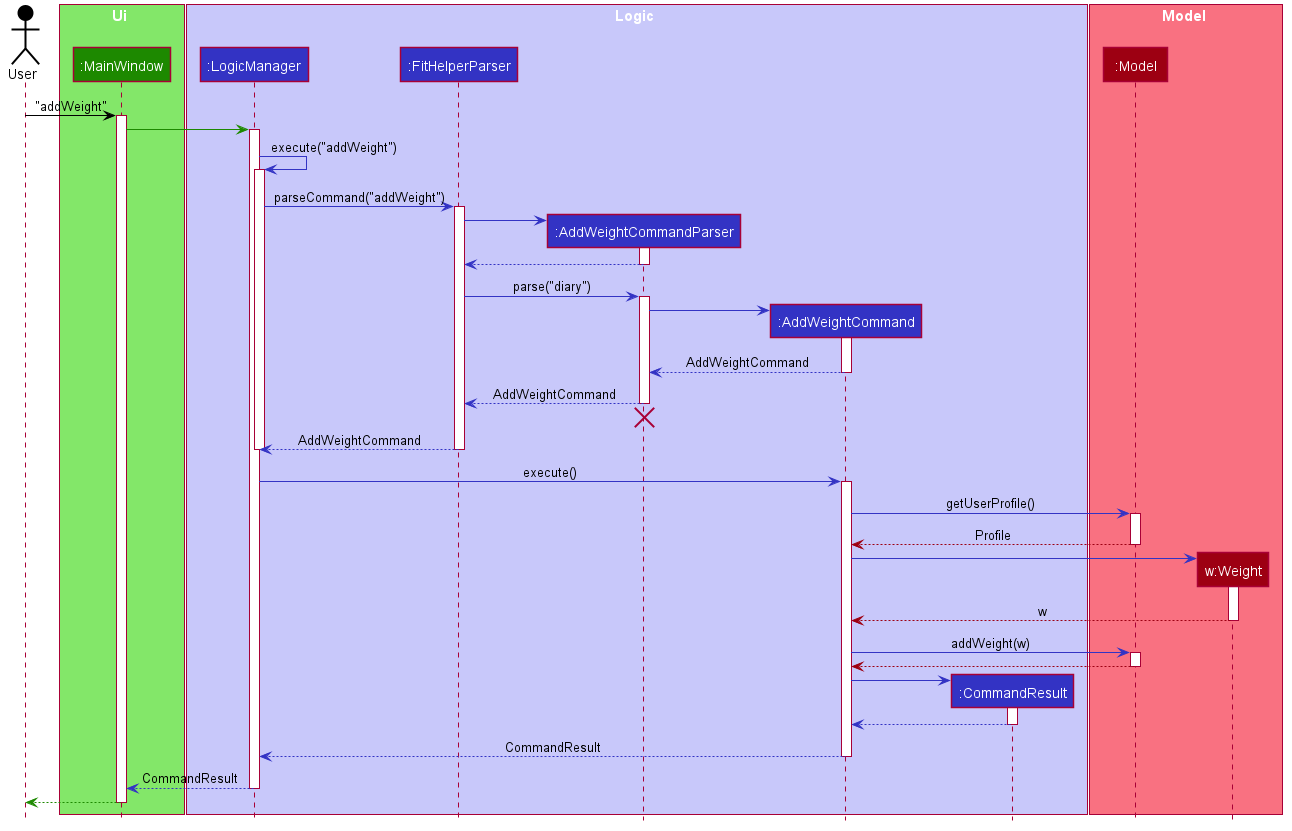

The diagram above was rendered by PlantUML. Its source (embedded in the PNG):
@startuml








skinparam BackgroundColor #FFFFFFF

skinparam Shadowing false

skinparam Class {
    FontColor #FFFFFF
    BorderThickness 1
    BorderColor #FFFFFF
    StereotypeFontColor #FFFFFF
    FontName Arial
}

skinparam Actor {
    BorderColor #000000
    Color #000000
    FontName Arial
}

skinparam Sequence {
    MessageAlign center
    BoxFontSize 15
    BoxPadding 0
    BoxFontColor #FFFFFF
    FontName Arial
}

skinparam Participant {
    FontColor #FFFFFFF
    Padding 20
}

skinparam MinClassWidth 50
skinparam ParticipantPadding 10
skinparam Shadowing false
skinparam DefaultTextAlignment center
skinparam packageStyle Rectangle

hide footbox
hide members
hide circle

Actor User as user #000000

box Ui #83E769
Participant ":MainWindow" as mainWindow #1D8900
end box

box Logic #C8C8FA
Participant ":LogicManager" as LogicManager #3333C4
Participant ":FitHelperParser" as FitHelperParser #3333C4
Participant ":AddWeightCommandParser" as AddWeightCommandParser #3333C4
Participant ":AddWeightCommand" as AddWeightCommand #3333C4
Participant ":CommandResult" as CommandResult #3333C4
end box

box Model #F97181
Participant ":Model" as Model #9D0012
Participant "w:Weight" as Weight #9D0012
end box


user -[#000000]> mainWindow : "addWeight"
activate mainWindow

mainWindow -[#1D8900]> LogicManager
activate LogicManager

LogicManager -[#3333C4]> LogicManager : execute("addWeight")
activate LogicManager

LogicManager -[#3333C4]> FitHelperParser : parseCommand("addWeight")
activate FitHelperParser

create AddWeightCommandParser
FitHelperParser -[#3333C4]> AddWeightCommandParser
activate AddWeightCommandParser

AddWeightCommandParser --[#3333C4]> FitHelperParser
deactivate AddWeightCommandParser

FitHelperParser -[#3333C4]> AddWeightCommandParser : parse("diary")
activate AddWeightCommandParser

create AddWeightCommand
AddWeightCommandParser -[#3333C4]> AddWeightCommand
activate AddWeightCommand

AddWeightCommand --[#3333C4]> AddWeightCommandParser : AddWeightCommand
deactivate AddWeightCommand

AddWeightCommandParser --[#3333C4]> FitHelperParser : AddWeightCommand
deactivate AddWeightCommandParser
AddWeightCommandParser -[hidden]-> FitHelperParser
destroy AddWeightCommandParser

FitHelperParser --[#3333C4]> LogicManager : AddWeightCommand
deactivate FitHelperParser
deactivate LogicManager

LogicManager -[#3333C4]> AddWeightCommand : execute()
activate AddWeightCommand

AddWeightCommand -[#3333C4]> Model : getUserProfile()
activate Model

Model --[#9D0012]> AddWeightCommand : Profile
deactivate Model

create Weight
AddWeightCommand -[#3333C4]> Weight
activate Weight

Weight --[#9D0012]> AddWeightCommand : w
deactivate Weight

AddWeightCommand -[#3333C4]> Model : addWeight(w)
activate Model

Model --[#9D0012]> AddWeightCommand
deactivate Model

create CommandResult
AddWeightCommand -[#3333C4]> CommandResult
activate CommandResult

CommandResult --[#3333C4]> AddWeightCommand
deactivate CommandResult

AddWeightCommand --[#3333C4]> LogicManager : CommandResult
deactivate AddWeightCommand

LogicManager --[#3333C4]> mainWindow : CommandResult
deactivate LogicManager

user <[#1D8900]--mainWindow
deactivate mainWindow
@enduml